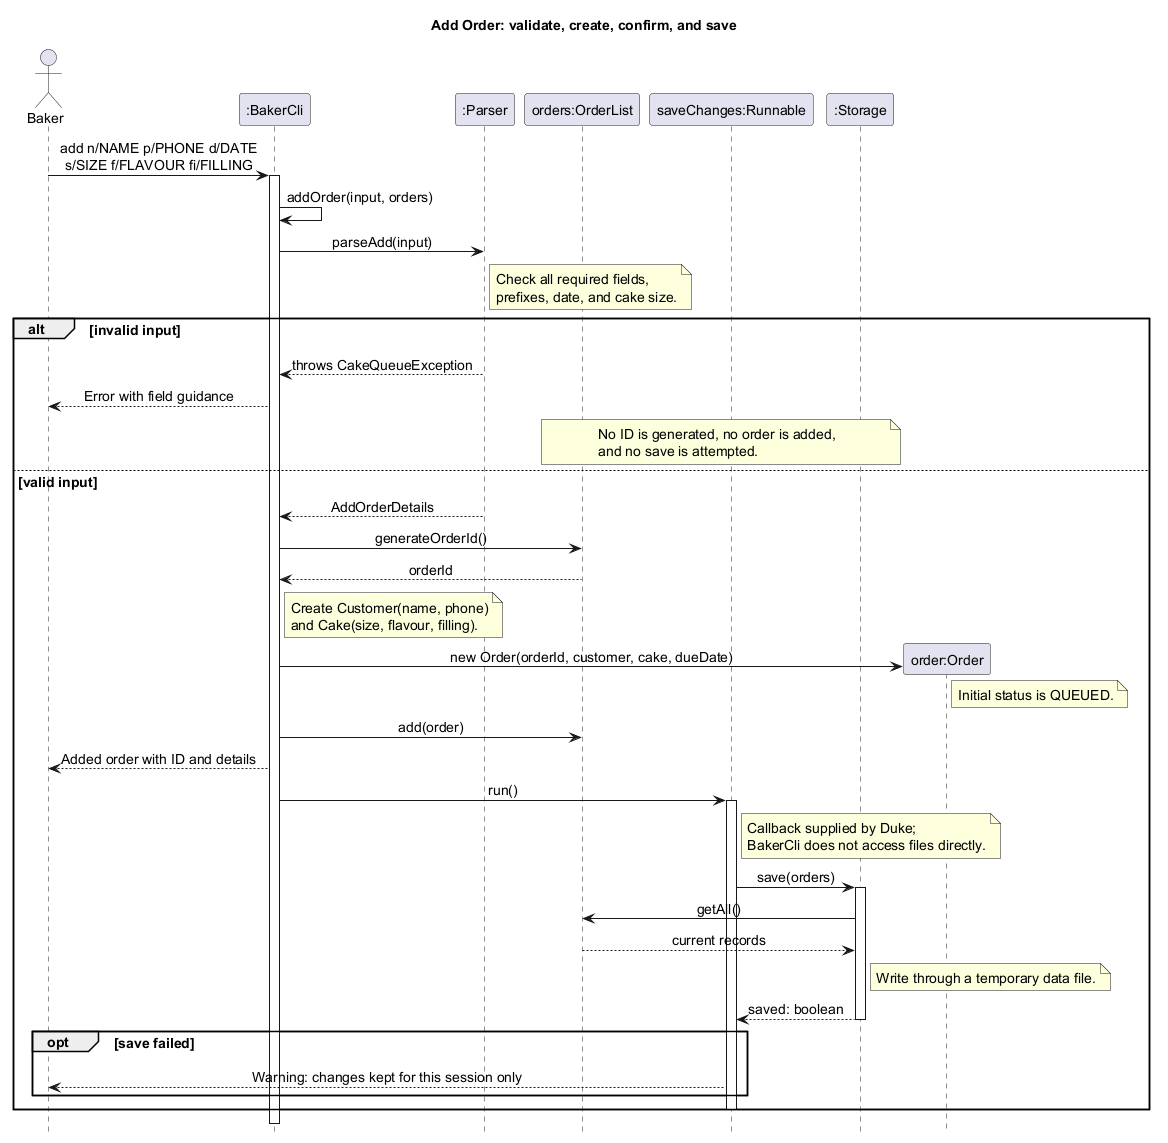

The diagram above was rendered by PlantUML. Its source (embedded in the PNG):
@startuml
' Author: Eethanzyj
title Add Order: validate, create, confirm, and save
skinparam backgroundColor white
skinparam defaultFontName SansSerif
skinparam defaultFontSize 14
skinparam sequenceMessageAlign center
hide footbox

actor Baker
participant ":BakerCli" as Cli
participant ":Parser" as Parser
participant "orders:OrderList" as Orders
participant "saveChanges:Runnable" as Save
participant ":Storage" as Storage

Baker -> Cli : add n/NAME p/PHONE d/DATE\ns/SIZE f/FLAVOUR fi/FILLING
activate Cli
Cli -> Cli : addOrder(input, orders)
Cli -> Parser : parseAdd(input)
note right of Parser
  Check all required fields,
  prefixes, date, and cake size.
end note
alt invalid input
  Parser --> Cli : throws CakeQueueException
  Cli --> Baker : Error with field guidance
  note over Orders, Storage
    No ID is generated, no order is added,
    and no save is attempted.
  end note
else valid input
  Parser --> Cli : AddOrderDetails
  Cli -> Orders : generateOrderId()
  Orders --> Cli : orderId
  note right of Cli
    Create Customer(name, phone)
    and Cake(size, flavour, filling).
  end note
  create participant "order:Order" as Order
  Cli -> Order : new Order(orderId, customer, cake, dueDate)
  note right of Order : Initial status is QUEUED.
  Cli -> Orders : add(order)
  Cli --> Baker : Added order with ID and details
  Cli -> Save : run()
  activate Save
  note right of Save
    Callback supplied by Duke;
    BakerCli does not access files directly.
  end note
  Save -> Storage : save(orders)
  activate Storage
  Storage -> Orders : getAll()
  Orders --> Storage : current records
  note right of Storage : Write through a temporary data file.
  Storage --> Save : saved: boolean
  deactivate Storage
  opt save failed
    Save --> Baker : Warning: changes kept for this session only
  end
  deactivate Save
end
deactivate Cli
@enduml